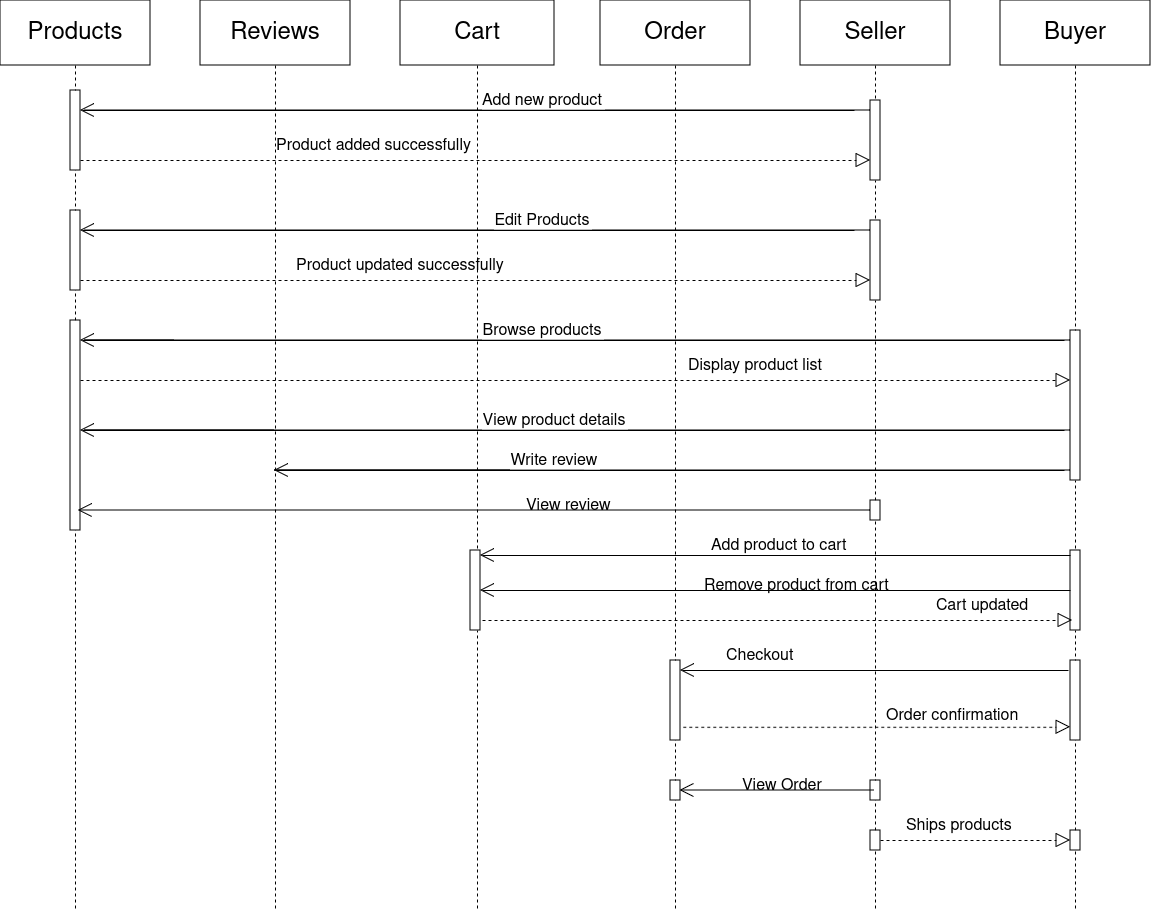

The diagram above was exported from draw.io. Its source (the exported page's mxGraphModel, read from the mxfile embedded in the PNG):
<mxGraphModel dx="1699" dy="2039" grid="1" gridSize="10" guides="1" tooltips="1" connect="1" arrows="1" fold="1" page="1" pageScale="1" pageWidth="850" pageHeight="1100" math="0" shadow="0">
  <root>
    <mxCell id="0" />
    <mxCell id="1" parent="0" />
    <mxCell id="3" value="Products" style="shape=umlLifeline;perimeter=lifelinePerimeter;whiteSpace=wrap;container=1;dropTarget=0;collapsible=0;recursiveResize=0;outlineConnect=0;portConstraint=eastwest;newEdgeStyle={&quot;edgeStyle&quot;:&quot;elbowEdgeStyle&quot;,&quot;elbow&quot;:&quot;vertical&quot;,&quot;curved&quot;:0,&quot;rounded&quot;:0};size=65;fontSize=24;" parent="1" vertex="1">
      <mxGeometry x="246" y="-110" width="150" height="910" as="geometry" />
    </mxCell>
    <mxCell id="soqOLlIBuQCjikS-eKdJ-43" value="" style="html=1;points=[[0,0,0,0,5],[0,1,0,0,-5],[1,0,0,0,5],[1,1,0,0,-5]];perimeter=orthogonalPerimeter;outlineConnect=0;targetShapes=umlLifeline;portConstraint=eastwest;newEdgeStyle={&quot;curved&quot;:0,&quot;rounded&quot;:0};fontSize=16;" parent="3" vertex="1">
      <mxGeometry x="70" y="90" width="10" height="80" as="geometry" />
    </mxCell>
    <mxCell id="4" value="Reviews" style="shape=umlLifeline;perimeter=lifelinePerimeter;whiteSpace=wrap;container=1;dropTarget=0;collapsible=0;recursiveResize=0;outlineConnect=0;portConstraint=eastwest;newEdgeStyle={&quot;edgeStyle&quot;:&quot;elbowEdgeStyle&quot;,&quot;elbow&quot;:&quot;vertical&quot;,&quot;curved&quot;:0,&quot;rounded&quot;:0};size=65;fontSize=24;" parent="1" vertex="1">
      <mxGeometry x="446" y="-110" width="150" height="910" as="geometry" />
    </mxCell>
    <mxCell id="5" value="Cart" style="shape=umlLifeline;perimeter=lifelinePerimeter;whiteSpace=wrap;container=1;dropTarget=0;collapsible=0;recursiveResize=0;outlineConnect=0;portConstraint=eastwest;newEdgeStyle={&quot;edgeStyle&quot;:&quot;elbowEdgeStyle&quot;,&quot;elbow&quot;:&quot;vertical&quot;,&quot;curved&quot;:0,&quot;rounded&quot;:0};size=65;fontSize=24;" parent="1" vertex="1">
      <mxGeometry x="646" y="-110" width="154" height="910" as="geometry" />
    </mxCell>
    <mxCell id="soqOLlIBuQCjikS-eKdJ-85" value="" style="html=1;points=[[0,0,0,0,5],[0,1,0,0,-5],[1,0,0,0,5],[1,1,0,0,-5]];perimeter=orthogonalPerimeter;outlineConnect=0;targetShapes=umlLifeline;portConstraint=eastwest;newEdgeStyle={&quot;curved&quot;:0,&quot;rounded&quot;:0};fontSize=16;" parent="5" vertex="1">
      <mxGeometry x="-330" y="210" width="10" height="80" as="geometry" />
    </mxCell>
    <mxCell id="soqOLlIBuQCjikS-eKdJ-87" value="Edit Products" style="verticalAlign=bottom;edgeStyle=elbowEdgeStyle;elbow=vertical;curved=0;rounded=0;endArrow=none;fontSize=16;" parent="5" source="soqOLlIBuQCjikS-eKdJ-86" edge="1">
      <mxGeometry x="-0.1638" relative="1" as="geometry">
        <Array as="points">
          <mxPoint x="14" y="230" />
          <mxPoint x="85" y="869" />
        </Array>
        <mxPoint x="464" y="230" as="sourcePoint" />
        <mxPoint x="-316" y="230" as="targetPoint" />
        <mxPoint as="offset" />
      </mxGeometry>
    </mxCell>
    <mxCell id="soqOLlIBuQCjikS-eKdJ-89" value="Product updated successfully" style="text;whiteSpace=wrap;html=1;fontSize=16;" parent="5" vertex="1">
      <mxGeometry x="-106" y="250" width="236" height="40" as="geometry" />
    </mxCell>
    <mxCell id="soqOLlIBuQCjikS-eKdJ-90" value="" style="endArrow=open;endFill=1;endSize=12;html=1;rounded=0;fontSize=16;" parent="5" edge="1">
      <mxGeometry width="160" relative="1" as="geometry">
        <mxPoint x="454" y="230" as="sourcePoint" />
        <mxPoint x="-320" y="230" as="targetPoint" />
      </mxGeometry>
    </mxCell>
    <mxCell id="6" value="Order" style="shape=umlLifeline;perimeter=lifelinePerimeter;whiteSpace=wrap;container=1;dropTarget=0;collapsible=0;recursiveResize=0;outlineConnect=0;portConstraint=eastwest;newEdgeStyle={&quot;edgeStyle&quot;:&quot;elbowEdgeStyle&quot;,&quot;elbow&quot;:&quot;vertical&quot;,&quot;curved&quot;:0,&quot;rounded&quot;:0};size=65;fontSize=24;" parent="1" vertex="1">
      <mxGeometry x="846" y="-110" width="150" height="910" as="geometry" />
    </mxCell>
    <mxCell id="7" value="Seller" style="shape=umlLifeline;perimeter=lifelinePerimeter;whiteSpace=wrap;container=1;dropTarget=0;collapsible=0;recursiveResize=0;outlineConnect=0;portConstraint=eastwest;newEdgeStyle={&quot;edgeStyle&quot;:&quot;elbowEdgeStyle&quot;,&quot;elbow&quot;:&quot;vertical&quot;,&quot;curved&quot;:0,&quot;rounded&quot;:0};size=65;fontSize=24;" parent="1" vertex="1">
      <mxGeometry x="1046" y="-110" width="150" height="910" as="geometry" />
    </mxCell>
    <mxCell id="soqOLlIBuQCjikS-eKdJ-46" value="" style="html=1;points=[[0,0,0,0,5],[0,1,0,0,-5],[1,0,0,0,5],[1,1,0,0,-5]];perimeter=orthogonalPerimeter;outlineConnect=0;targetShapes=umlLifeline;portConstraint=eastwest;newEdgeStyle={&quot;curved&quot;:0,&quot;rounded&quot;:0};fontSize=16;" parent="7" vertex="1">
      <mxGeometry x="70" y="100" width="10" height="80" as="geometry" />
    </mxCell>
    <mxCell id="soqOLlIBuQCjikS-eKdJ-86" value="" style="html=1;points=[[0,0,0,0,5],[0,1,0,0,-5],[1,0,0,0,5],[1,1,0,0,-5]];perimeter=orthogonalPerimeter;outlineConnect=0;targetShapes=umlLifeline;portConstraint=eastwest;newEdgeStyle={&quot;curved&quot;:0,&quot;rounded&quot;:0};fontSize=16;" parent="7" vertex="1">
      <mxGeometry x="70" y="220" width="10" height="80" as="geometry" />
    </mxCell>
    <mxCell id="KfXqH3lGCEHnd1VxKlsk-20" value="" style="html=1;points=[[0,0,0,0,5],[0,1,0,0,-5],[1,0,0,0,5],[1,1,0,0,-5]];perimeter=orthogonalPerimeter;outlineConnect=0;targetShapes=umlLifeline;portConstraint=eastwest;newEdgeStyle={&quot;curved&quot;:0,&quot;rounded&quot;:0};fontSize=16;" parent="7" vertex="1">
      <mxGeometry x="70" y="830" width="10" height="20" as="geometry" />
    </mxCell>
    <mxCell id="8" value="Buyer" style="shape=umlLifeline;perimeter=lifelinePerimeter;whiteSpace=wrap;container=1;dropTarget=0;collapsible=0;recursiveResize=0;outlineConnect=0;portConstraint=eastwest;newEdgeStyle={&quot;edgeStyle&quot;:&quot;elbowEdgeStyle&quot;,&quot;elbow&quot;:&quot;vertical&quot;,&quot;curved&quot;:0,&quot;rounded&quot;:0};size=65;fontSize=24;" parent="1" vertex="1">
      <mxGeometry x="1246" y="-110" width="150" height="910" as="geometry" />
    </mxCell>
    <mxCell id="soqOLlIBuQCjikS-eKdJ-31" value="" style="html=1;points=[[0,0,0,0,5],[0,1,0,0,-5],[1,0,0,0,5],[1,1,0,0,-5]];perimeter=orthogonalPerimeter;outlineConnect=0;targetShapes=umlLifeline;portConstraint=eastwest;newEdgeStyle={&quot;curved&quot;:0,&quot;rounded&quot;:0};fontSize=16;" parent="8" vertex="1">
      <mxGeometry x="-930" y="320" width="10" height="210" as="geometry" />
    </mxCell>
    <mxCell id="soqOLlIBuQCjikS-eKdJ-51" value="" style="html=1;points=[[0,0,0,0,5],[0,1,0,0,-5],[1,0,0,0,5],[1,1,0,0,-5]];perimeter=orthogonalPerimeter;outlineConnect=0;targetShapes=umlLifeline;portConstraint=eastwest;newEdgeStyle={&quot;curved&quot;:0,&quot;rounded&quot;:0};fontSize=16;" parent="8" vertex="1">
      <mxGeometry x="-530" y="550" width="10" height="80" as="geometry" />
    </mxCell>
    <mxCell id="soqOLlIBuQCjikS-eKdJ-71" value="" style="html=1;points=[[0,0,0,0,5],[0,1,0,0,-5],[1,0,0,0,5],[1,1,0,0,-5]];perimeter=orthogonalPerimeter;outlineConnect=0;targetShapes=umlLifeline;portConstraint=eastwest;newEdgeStyle={&quot;curved&quot;:0,&quot;rounded&quot;:0};fontSize=16;" parent="8" vertex="1">
      <mxGeometry x="-330" y="780" width="10" height="20" as="geometry" />
    </mxCell>
    <mxCell id="soqOLlIBuQCjikS-eKdJ-72" value="" style="html=1;points=[[0,0,0,0,5],[0,1,0,0,-5],[1,0,0,0,5],[1,1,0,0,-5]];perimeter=orthogonalPerimeter;outlineConnect=0;targetShapes=umlLifeline;portConstraint=eastwest;newEdgeStyle={&quot;curved&quot;:0,&quot;rounded&quot;:0};fontSize=16;" parent="8" vertex="1">
      <mxGeometry x="-130" y="780" width="10" height="20" as="geometry" />
    </mxCell>
    <mxCell id="soqOLlIBuQCjikS-eKdJ-83" value="" style="html=1;points=[[0,0,0,0,5],[0,1,0,0,-5],[1,0,0,0,5],[1,1,0,0,-5]];perimeter=orthogonalPerimeter;outlineConnect=0;targetShapes=umlLifeline;portConstraint=eastwest;newEdgeStyle={&quot;curved&quot;:0,&quot;rounded&quot;:0};fontSize=16;" parent="8" vertex="1">
      <mxGeometry x="-130" y="500" width="10" height="20" as="geometry" />
    </mxCell>
    <mxCell id="soqOLlIBuQCjikS-eKdJ-52" value="" style="html=1;points=[[0,0,0,0,5],[0,1,0,0,-5],[1,0,0,0,5],[1,1,0,0,-5]];perimeter=orthogonalPerimeter;outlineConnect=0;targetShapes=umlLifeline;portConstraint=eastwest;newEdgeStyle={&quot;curved&quot;:0,&quot;rounded&quot;:0};fontSize=16;" parent="8" vertex="1">
      <mxGeometry x="70" y="550" width="10" height="80" as="geometry" />
    </mxCell>
    <mxCell id="soqOLlIBuQCjikS-eKdJ-59" value="" style="html=1;points=[[0,0,0,0,5],[0,1,0,0,-5],[1,0,0,0,5],[1,1,0,0,-5]];perimeter=orthogonalPerimeter;outlineConnect=0;targetShapes=umlLifeline;portConstraint=eastwest;newEdgeStyle={&quot;curved&quot;:0,&quot;rounded&quot;:0};fontSize=16;" parent="8" vertex="1">
      <mxGeometry x="70" y="330" width="10" height="150" as="geometry" />
    </mxCell>
    <mxCell id="soqOLlIBuQCjikS-eKdJ-61" value="" style="html=1;points=[[0,0,0,0,5],[0,1,0,0,-5],[1,0,0,0,5],[1,1,0,0,-5]];perimeter=orthogonalPerimeter;outlineConnect=0;targetShapes=umlLifeline;portConstraint=eastwest;newEdgeStyle={&quot;curved&quot;:0,&quot;rounded&quot;:0};fontSize=16;" parent="8" vertex="1">
      <mxGeometry x="-330" y="660" width="10" height="80" as="geometry" />
    </mxCell>
    <mxCell id="soqOLlIBuQCjikS-eKdJ-60" value="" style="html=1;points=[[0,0,0,0,5],[0,1,0,0,-5],[1,0,0,0,5],[1,1,0,0,-5]];perimeter=orthogonalPerimeter;outlineConnect=0;targetShapes=umlLifeline;portConstraint=eastwest;newEdgeStyle={&quot;curved&quot;:0,&quot;rounded&quot;:0};fontSize=16;" parent="8" vertex="1">
      <mxGeometry x="70" y="660" width="10" height="80" as="geometry" />
    </mxCell>
    <mxCell id="soqOLlIBuQCjikS-eKdJ-63" value="" style="endArrow=open;endFill=1;endSize=12;html=1;rounded=0;fontSize=16;" parent="8" target="soqOLlIBuQCjikS-eKdJ-61" edge="1">
      <mxGeometry width="160" relative="1" as="geometry">
        <mxPoint x="68" y="670" as="sourcePoint" />
        <mxPoint x="-316" y="670" as="targetPoint" />
      </mxGeometry>
    </mxCell>
    <mxCell id="soqOLlIBuQCjikS-eKdJ-64" value="" style="endArrow=block;dashed=1;endFill=0;endSize=12;html=1;rounded=0;exitX=1.28;exitY=0.835;exitDx=0;exitDy=0;exitPerimeter=0;fontSize=16;" parent="8" source="soqOLlIBuQCjikS-eKdJ-61" target="soqOLlIBuQCjikS-eKdJ-60" edge="1">
      <mxGeometry width="160" relative="1" as="geometry">
        <mxPoint x="-316" y="720" as="sourcePoint" />
        <mxPoint x="59" y="720" as="targetPoint" />
      </mxGeometry>
    </mxCell>
    <mxCell id="9" value="Browse products" style="verticalAlign=bottom;edgeStyle=elbowEdgeStyle;elbow=vertical;curved=0;rounded=0;endArrow=none;fontSize=16;" parent="8" source="soqOLlIBuQCjikS-eKdJ-59" edge="1">
      <mxGeometry x="-0.018" relative="1" as="geometry">
        <Array as="points">
          <mxPoint x="-916" y="340" />
        </Array>
        <mxPoint x="64" y="340" as="sourcePoint" />
        <mxPoint x="-826" y="340" as="targetPoint" />
        <mxPoint as="offset" />
      </mxGeometry>
    </mxCell>
    <mxCell id="11" value="View product details" style="verticalAlign=bottom;edgeStyle=elbowEdgeStyle;elbow=vertical;curved=0;rounded=0;endArrow=none;fontSize=16;" parent="8" source="soqOLlIBuQCjikS-eKdJ-59" edge="1">
      <mxGeometry x="-0.1228" relative="1" as="geometry">
        <Array as="points">
          <mxPoint x="-916" y="430" />
        </Array>
        <mxPoint x="64" y="430" as="sourcePoint" />
        <mxPoint x="-725.5" y="430" as="targetPoint" />
        <mxPoint as="offset" />
      </mxGeometry>
    </mxCell>
    <mxCell id="12" value="Write review" style="verticalAlign=bottom;edgeStyle=elbowEdgeStyle;elbow=vertical;curved=0;rounded=0;endArrow=none;fontSize=16;" parent="8" source="soqOLlIBuQCjikS-eKdJ-59" edge="1">
      <mxGeometry x="0.9458" relative="1" as="geometry">
        <Array as="points">
          <mxPoint x="-726" y="470" />
        </Array>
        <mxPoint x="64" y="470" as="sourcePoint" />
        <mxPoint x="-416" y="470" as="targetPoint" />
        <mxPoint as="offset" />
      </mxGeometry>
    </mxCell>
    <mxCell id="soqOLlIBuQCjikS-eKdJ-34" value="" style="endArrow=open;endFill=1;endSize=12;html=1;rounded=0;fontSize=16;" parent="8" target="soqOLlIBuQCjikS-eKdJ-31" edge="1">
      <mxGeometry width="160" relative="1" as="geometry">
        <mxPoint x="64" y="340" as="sourcePoint" />
        <mxPoint x="-166.00282051282056" y="340" as="targetPoint" />
      </mxGeometry>
    </mxCell>
    <mxCell id="soqOLlIBuQCjikS-eKdJ-36" value="" style="endArrow=open;endFill=1;endSize=12;html=1;rounded=0;fontSize=16;" parent="8" target="soqOLlIBuQCjikS-eKdJ-31" edge="1">
      <mxGeometry width="160" relative="1" as="geometry">
        <mxPoint x="64" y="430" as="sourcePoint" />
        <mxPoint x="-916" y="430" as="targetPoint" />
      </mxGeometry>
    </mxCell>
    <mxCell id="soqOLlIBuQCjikS-eKdJ-37" value="" style="endArrow=open;endFill=1;endSize=12;html=1;rounded=0;fontSize=16;" parent="8" edge="1">
      <mxGeometry width="160" relative="1" as="geometry">
        <mxPoint x="64" y="470" as="sourcePoint" />
        <mxPoint x="-726" y="470" as="targetPoint" />
      </mxGeometry>
    </mxCell>
    <mxCell id="soqOLlIBuQCjikS-eKdJ-39" value="" style="endArrow=open;endFill=1;endSize=12;html=1;rounded=0;fontSize=16;" parent="8" source="soqOLlIBuQCjikS-eKdJ-83" edge="1">
      <mxGeometry width="160" relative="1" as="geometry">
        <mxPoint x="-127.74999999999955" y="510" as="sourcePoint" />
        <mxPoint x="-922.25" y="510" as="targetPoint" />
        <Array as="points">
          <mxPoint x="-828.25" y="510" />
        </Array>
      </mxGeometry>
    </mxCell>
    <mxCell id="soqOLlIBuQCjikS-eKdJ-45" value="" style="endArrow=block;dashed=1;endFill=0;endSize=12;html=1;rounded=0;fontSize=16;" parent="8" target="soqOLlIBuQCjikS-eKdJ-59" edge="1">
      <mxGeometry width="160" relative="1" as="geometry">
        <mxPoint x="-920" y="380" as="sourcePoint" />
        <mxPoint x="64" y="380" as="targetPoint" />
      </mxGeometry>
    </mxCell>
    <mxCell id="soqOLlIBuQCjikS-eKdJ-47" value="" style="endArrow=open;endFill=1;endSize=12;html=1;rounded=0;exitX=0;exitY=0;exitDx=0;exitDy=5;exitPerimeter=0;fontSize=16;" parent="8" source="soqOLlIBuQCjikS-eKdJ-52" target="soqOLlIBuQCjikS-eKdJ-51" edge="1">
      <mxGeometry width="160" relative="1" as="geometry">
        <mxPoint x="34" y="560" as="sourcePoint" />
        <mxPoint x="-516" y="560" as="targetPoint" />
      </mxGeometry>
    </mxCell>
    <mxCell id="soqOLlIBuQCjikS-eKdJ-50" value="" style="endArrow=block;dashed=1;endFill=0;endSize=12;html=1;rounded=0;fontSize=16;" parent="8" edge="1">
      <mxGeometry width="160" relative="1" as="geometry">
        <mxPoint x="-518" y="620" as="sourcePoint" />
        <mxPoint x="72" y="620" as="targetPoint" />
      </mxGeometry>
    </mxCell>
    <mxCell id="soqOLlIBuQCjikS-eKdJ-54" value="Remove product from cart" style="text;whiteSpace=wrap;html=1;fontSize=16;" parent="8" vertex="1">
      <mxGeometry x="-298" y="570" width="208" height="20" as="geometry" />
    </mxCell>
    <mxCell id="soqOLlIBuQCjikS-eKdJ-55" value="" style="endArrow=open;endFill=1;endSize=12;html=1;rounded=0;fontSize=16;" parent="8" source="soqOLlIBuQCjikS-eKdJ-52" edge="1">
      <mxGeometry width="160" relative="1" as="geometry">
        <mxPoint x="64" y="590" as="sourcePoint" />
        <mxPoint x="-520" y="590" as="targetPoint" />
      </mxGeometry>
    </mxCell>
    <mxCell id="soqOLlIBuQCjikS-eKdJ-70" value="" style="endArrow=open;endFill=1;endSize=12;html=1;rounded=0;fontSize=16;" parent="8" edge="1">
      <mxGeometry width="160" relative="1" as="geometry">
        <mxPoint x="-125.5" y="790" as="sourcePoint" />
        <mxPoint x="-320.5" y="790" as="targetPoint" />
        <Array as="points">
          <mxPoint x="-226.5" y="790" />
        </Array>
      </mxGeometry>
    </mxCell>
    <mxCell id="soqOLlIBuQCjikS-eKdJ-65" value="Order confirmation" style="text;whiteSpace=wrap;html=1;fontSize=16;" parent="8" vertex="1">
      <mxGeometry x="-116" y="700" width="146" height="20" as="geometry" />
    </mxCell>
    <mxCell id="soqOLlIBuQCjikS-eKdJ-84" value="View review" style="text;whiteSpace=wrap;html=1;fontSize=16;" parent="8" vertex="1">
      <mxGeometry x="-476" y="490" width="156" height="20" as="geometry" />
    </mxCell>
    <mxCell id="ckOn_PZX73NskggU7Siv-20" value="" style="html=1;points=[[0,0,0,0,5],[0,1,0,0,-5],[1,0,0,0,5],[1,1,0,0,-5]];perimeter=orthogonalPerimeter;outlineConnect=0;targetShapes=umlLifeline;portConstraint=eastwest;newEdgeStyle={&quot;curved&quot;:0,&quot;rounded&quot;:0};fontSize=16;" vertex="1" parent="8">
      <mxGeometry x="70" y="830" width="10" height="20" as="geometry" />
    </mxCell>
    <mxCell id="20" value="Add new product" style="verticalAlign=bottom;edgeStyle=elbowEdgeStyle;elbow=vertical;curved=0;rounded=0;endArrow=none;fontSize=16;" parent="1" source="soqOLlIBuQCjikS-eKdJ-46" edge="1">
      <mxGeometry x="-0.1638" relative="1" as="geometry">
        <Array as="points">
          <mxPoint x="660" />
          <mxPoint x="731" y="639" />
        </Array>
        <mxPoint x="1110" as="sourcePoint" />
        <mxPoint x="330" as="targetPoint" />
        <mxPoint as="offset" />
      </mxGeometry>
    </mxCell>
    <mxCell id="soqOLlIBuQCjikS-eKdJ-40" value="" style="endArrow=block;dashed=1;endFill=0;endSize=12;html=1;rounded=0;fontSize=16;" parent="1" source="soqOLlIBuQCjikS-eKdJ-43" target="soqOLlIBuQCjikS-eKdJ-46" edge="1">
      <mxGeometry width="160" relative="1" as="geometry">
        <mxPoint x="321.93" y="49.999999999999915" as="sourcePoint" />
        <mxPoint x="1110" y="50" as="targetPoint" />
        <Array as="points">
          <mxPoint x="980" y="50" />
        </Array>
      </mxGeometry>
    </mxCell>
    <mxCell id="soqOLlIBuQCjikS-eKdJ-41" value="Product added successfully" style="text;whiteSpace=wrap;html=1;fontSize=16;" parent="1" vertex="1">
      <mxGeometry x="520" y="20" width="220" height="40" as="geometry" />
    </mxCell>
    <mxCell id="soqOLlIBuQCjikS-eKdJ-42" value="" style="endArrow=open;endFill=1;endSize=12;html=1;rounded=0;fontSize=16;" parent="1" edge="1">
      <mxGeometry width="160" relative="1" as="geometry">
        <mxPoint x="1100" as="sourcePoint" />
        <mxPoint x="326" as="targetPoint" />
      </mxGeometry>
    </mxCell>
    <mxCell id="soqOLlIBuQCjikS-eKdJ-88" value="" style="endArrow=block;dashed=1;endFill=0;endSize=12;html=1;rounded=0;fontSize=16;" parent="1" source="soqOLlIBuQCjikS-eKdJ-85" target="soqOLlIBuQCjikS-eKdJ-86" edge="1">
      <mxGeometry width="160" relative="1" as="geometry">
        <mxPoint x="321.93" y="169.9999999999999" as="sourcePoint" />
        <mxPoint x="1110" y="170" as="targetPoint" />
        <Array as="points">
          <mxPoint x="980" y="170" />
        </Array>
      </mxGeometry>
    </mxCell>
    <mxCell id="soqOLlIBuQCjikS-eKdJ-48" value="Add product to cart" style="text;whiteSpace=wrap;html=1;fontSize=16;" parent="1" vertex="1">
      <mxGeometry x="955" y="420" width="155" height="20" as="geometry" />
    </mxCell>
    <mxCell id="soqOLlIBuQCjikS-eKdJ-67" value="Ships products" style="text;whiteSpace=wrap;html=1;fontSize=16;" parent="1" vertex="1">
      <mxGeometry x="1150" y="700" width="119" height="20" as="geometry" />
    </mxCell>
    <mxCell id="soqOLlIBuQCjikS-eKdJ-44" value="Display product list" style="text;whiteSpace=wrap;html=1;fontSize=16;" parent="1" vertex="1">
      <mxGeometry x="932" y="240" width="156" height="40" as="geometry" />
    </mxCell>
    <mxCell id="soqOLlIBuQCjikS-eKdJ-66" value="View Order" style="text;whiteSpace=wrap;html=1;fontSize=16;" parent="1" vertex="1">
      <mxGeometry x="986" y="660" width="110" height="20" as="geometry" />
    </mxCell>
    <mxCell id="soqOLlIBuQCjikS-eKdJ-62" value="Checkout" style="text;whiteSpace=wrap;html=1;fontSize=16;" parent="1" vertex="1">
      <mxGeometry x="970" y="530" width="60" height="20" as="geometry" />
    </mxCell>
    <mxCell id="soqOLlIBuQCjikS-eKdJ-49" value="Cart updated" style="text;whiteSpace=wrap;html=1;fontSize=16;" parent="1" vertex="1">
      <mxGeometry x="1180" y="480" width="146" height="20" as="geometry" />
    </mxCell>
    <mxCell id="soqOLlIBuQCjikS-eKdJ-74" value="" style="endArrow=block;dashed=1;endFill=0;endSize=12;html=1;rounded=0;fontSize=16;" parent="1" target="ckOn_PZX73NskggU7Siv-20" edge="1" source="KfXqH3lGCEHnd1VxKlsk-20">
      <mxGeometry width="160" relative="1" as="geometry">
        <mxPoint x="1130" y="730" as="sourcePoint" />
        <mxPoint x="1116" y="730" as="targetPoint" />
      </mxGeometry>
    </mxCell>
  </root>
</mxGraphModel>